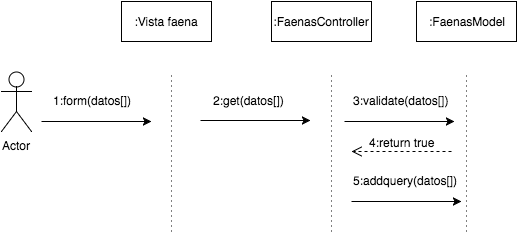

The diagram above was exported from draw.io. Its source (the exported page's mxGraphModel, read from the mxfile embedded in the PNG):
<mxGraphModel dx="787" dy="340" grid="1" gridSize="10" guides="1" tooltips="1" connect="1" arrows="1" fold="1" page="1" pageScale="1" pageWidth="826" pageHeight="1169" background="#ffffff" math="0" shadow="0">
  <root>
    <mxCell id="0" />
    <mxCell id="1" parent="0" />
    <mxCell id="2" value="Actor" style="shape=umlActor;verticalLabelPosition=bottom;labelBackgroundColor=#ffffff;verticalAlign=top;html=1;" vertex="1" parent="1">
      <mxGeometry x="70" y="160" width="30" height="60" as="geometry" />
    </mxCell>
    <mxCell id="4" value=":Vista faena" style="whiteSpace=wrap;html=1;" vertex="1" parent="1">
      <mxGeometry x="190" y="90" width="90" height="40" as="geometry" />
    </mxCell>
    <mxCell id="5" value=":FaenasController" style="whiteSpace=wrap;html=1;" vertex="1" parent="1">
      <mxGeometry x="340" y="90" width="100" height="40" as="geometry" />
    </mxCell>
    <mxCell id="7" value=":FaenasModel" style="whiteSpace=wrap;html=1;" vertex="1" parent="1">
      <mxGeometry x="485" y="90" width="100" height="40" as="geometry" />
    </mxCell>
    <mxCell id="12" value="" style="endArrow=classic;html=1;" edge="1" parent="1">
      <mxGeometry width="50" height="50" relative="1" as="geometry">
        <mxPoint x="110" y="210" as="sourcePoint" />
        <mxPoint x="220" y="210" as="targetPoint" />
      </mxGeometry>
    </mxCell>
    <mxCell id="13" value="1:&lt;span&gt;form(datos[])&lt;/span&gt;" style="text;html=1;resizable=0;points=[];autosize=1;align=left;verticalAlign=top;spacingTop=-4;" vertex="1" parent="1">
      <mxGeometry x="120" y="180" width="90" height="20" as="geometry" />
    </mxCell>
    <mxCell id="14" value="" style="endArrow=classic;html=1;" edge="1" parent="1">
      <mxGeometry x="269" y="209" width="50" height="50" as="geometry">
        <mxPoint x="269" y="209" as="sourcePoint" />
        <mxPoint x="379" y="209" as="targetPoint" />
      </mxGeometry>
    </mxCell>
    <mxCell id="15" value="2:get(datos[])" style="text;html=1;resizable=0;points=[];autosize=1;align=left;verticalAlign=top;spacingTop=-4;" vertex="1" parent="1">
      <mxGeometry x="280" y="180" width="90" height="20" as="geometry" />
    </mxCell>
    <mxCell id="17" value="" style="endArrow=none;html=1;dashed=1;dashPattern=1 4;" edge="1" parent="1">
      <mxGeometry width="50" height="50" relative="1" as="geometry">
        <mxPoint x="240" y="320" as="sourcePoint" />
        <mxPoint x="240" y="160" as="targetPoint" />
      </mxGeometry>
    </mxCell>
    <mxCell id="18" value="" style="endArrow=none;html=1;dashed=1;dashPattern=1 4;" edge="1" parent="1">
      <mxGeometry x="535" y="160" width="50" height="50" as="geometry">
        <mxPoint x="535" y="320" as="sourcePoint" />
        <mxPoint x="535" y="160" as="targetPoint" />
      </mxGeometry>
    </mxCell>
    <mxCell id="19" value="" style="endArrow=none;html=1;dashed=1;dashPattern=1 4;" edge="1" parent="1">
      <mxGeometry x="400" y="160" width="50" height="50" as="geometry">
        <mxPoint x="400" y="320" as="sourcePoint" />
        <mxPoint x="400" y="160" as="targetPoint" />
      </mxGeometry>
    </mxCell>
    <mxCell id="20" value="3:validate(datos[])" style="text;html=1;resizable=0;points=[];autosize=1;align=left;verticalAlign=top;spacingTop=-4;" vertex="1" parent="1">
      <mxGeometry x="420" y="180" width="110" height="20" as="geometry" />
    </mxCell>
    <mxCell id="21" value="" style="endArrow=classic;html=1;" edge="1" parent="1">
      <mxGeometry x="413" y="210" width="50" height="50" as="geometry">
        <mxPoint x="413" y="210" as="sourcePoint" />
        <mxPoint x="523" y="210" as="targetPoint" />
      </mxGeometry>
    </mxCell>
    <mxCell id="22" value="&lt;font style=&quot;font-size: 12px&quot;&gt;4:return true&lt;/font&gt;" style="html=1;verticalAlign=bottom;endArrow=open;dashed=1;endSize=8;" edge="1" parent="1">
      <mxGeometry relative="1" as="geometry">
        <mxPoint x="520" y="240" as="sourcePoint" />
        <mxPoint x="420" y="240" as="targetPoint" />
      </mxGeometry>
    </mxCell>
    <mxCell id="23" value="" style="endArrow=classic;html=1;" edge="1" parent="1">
      <mxGeometry x="420" y="290" width="50" height="50" as="geometry">
        <mxPoint x="420" y="290" as="sourcePoint" />
        <mxPoint x="530" y="290" as="targetPoint" />
      </mxGeometry>
    </mxCell>
    <mxCell id="24" value="5:addquery(datos[])" style="text;html=1;resizable=0;points=[];autosize=1;align=left;verticalAlign=top;spacingTop=-4;" vertex="1" parent="1">
      <mxGeometry x="420" y="260" width="120" height="20" as="geometry" />
    </mxCell>
  </root>
</mxGraphModel>